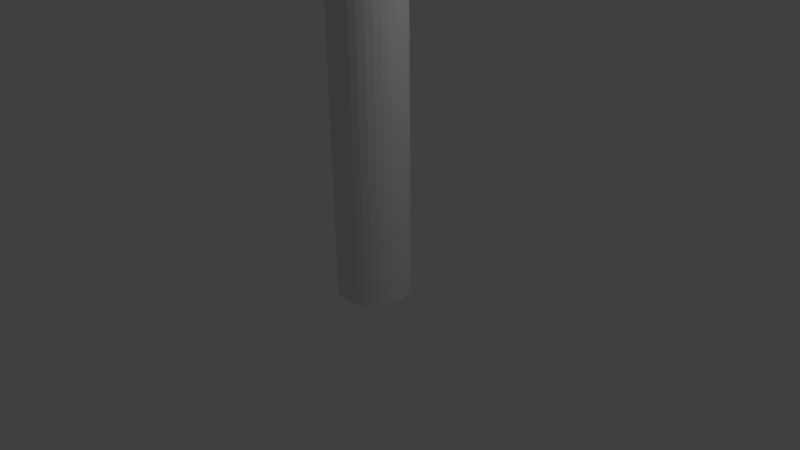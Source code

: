 # Source: support.blend  (saved by Blender 2.76.0; exported with 4.5.12 LTS)
import bpy
from mathutils import Matrix  # noqa: F401  (used for matrix-valued properties, if any)

bpy.ops.wm.read_factory_settings(use_empty=True)
scene = bpy.context.scene
scene.name = 'Scene'

# ---- collections
col_collection_1 = bpy.data.collections.new('Collection 1'); scene.collection.children.link(col_collection_1)

# ---- world
world_world = bpy.data.worlds.new('World'); scene.world = world_world
world_world.color = (0.05088, 0.05088, 0.05088)
world_world.use_sun_shadow = False
world_world.sun_shadow_jitter_overblur = 0.0
world_world.cycles.sampling_method = 'MANUAL'
world_world.cycles.sample_map_resolution = 256

# ---- cameras
cam_camera = bpy.data.cameras.new('Camera')
cam_camera.clip_end = 100.0
cam_camera.lens = 35.0
cam_camera.sensor_width = 32.0
cam_camera.sensor_height = 18.0
cam_camera.ortho_scale = 7.314
cam_camera.dof.focus_distance = 0.0
cam_camera.dof.aperture_fstop = 128.0

# ---- lights
light_lamp = bpy.data.lights.new('Lamp', 'POINT')
light_lamp.transmission_factor = 0.0
light_lamp.cutoff_distance = 30.0
light_lamp.energy = 100.0
light_lamp.shadow_buffer_clip_start = 1.001
light_lamp.shadow_soft_size = 0.1
light_lamp.shadow_maximum_resolution = 0.006
light_lamp.use_absolute_resolution = True
light_lamp.cycles.use_multiple_importance_sampling = False

# ---- meshes
me_cylinder = bpy.data.meshes.new('Cylinder')
me_cylinder.from_pydata([(2.796e-08, 0.4778, -0.4956), (2.796e-08, 0.4778, 25.0), (0.09322, 0.4687, -0.4956), (0.09322, 0.4687, 25.0), (0.1829, 0.4415, -0.4956), (0.1829, 0.4415, 25.0), (0.2655, 0.3973, -0.4956), (0.2655, 0.3973, 25.0), (0.3379, 0.3379, -0.4956), (0.3379, 0.3379, 25.0), (0.3973, 0.2655, -0.4956), (0.3973, 0.2655, 25.0), (0.4415, 0.1829, -0.4956), (0.4415, 0.1829, 25.0), (0.4687, 0.09322, -0.4956), (0.4687, 0.09322, 25.0), (0.4778, 2.024e-07, -0.4956), (0.4778, 2.024e-07, 25.0), (0.4687, -0.09322, -0.4956), (0.4687, -0.09322, 25.0), (0.4415, -0.1829, -0.4956), (0.4415, -0.1829, 25.0), (0.3973, -0.2655, -0.4956), (0.3973, -0.2655, 25.0), (0.3379, -0.3379, -0.4956), (0.3379, -0.3379, 25.0), (0.2655, -0.3973, -0.4956), (0.2655, -0.3973, 25.0), (0.1829, -0.4415, -0.4956), (0.1829, -0.4415, 25.0), (0.09322, -0.4687, -0.4956), (0.09322, -0.4687, 25.0), (-1.277e-07, -0.4778, -0.4956), (-1.277e-07, -0.4778, 25.0), (-0.09322, -0.4687, -0.4956), (-0.09322, -0.4687, 25.0), (-0.1829, -0.4415, -0.4956), (-0.1829, -0.4415, 25.0), (-0.2655, -0.3973, -0.4956), (-0.2655, -0.3973, 25.0), (-0.3379, -0.3379, -0.4956), (-0.3379, -0.3379, 25.0), (-0.3973, -0.2655, -0.4956), (-0.3973, -0.2655, 25.0), (-0.4415, -0.1829, -0.4956), (-0.4415, -0.1829, 25.0), (-0.4687, -0.09322, -0.4956), (-0.4687, -0.09322, 25.0), (-0.4778, 6.277e-07, -0.4956), (-0.4778, 6.277e-07, 25.0), (-0.4687, 0.09322, -0.4956), (-0.4687, 0.09322, 25.0), (-0.4415, 0.1829, -0.4956), (-0.4415, 0.1829, 25.0), (-0.3973, 0.2655, -0.4956), (-0.3973, 0.2655, 25.0), (-0.3379, 0.3379, -0.4956), (-0.3379, 0.3379, 25.0), (-0.2655, 0.3973, -0.4956), (-0.2655, 0.3973, 25.0), (-0.1829, 0.4415, -0.4956), (-0.1829, 0.4415, 25.0), (-0.09322, 0.4687, -0.4956), (-0.09322, 0.4687, 25.0)], [], [(0, 1, 3, 2), (2, 3, 5, 4), (4, 5, 7, 6), (6, 7, 9, 8), (8, 9, 11, 10), (10, 11, 13, 12), (12, 13, 15, 14), (14, 15, 17, 16), (16, 17, 19, 18), (18, 19, 21, 20), (20, 21, 23, 22), (22, 23, 25, 24), (24, 25, 27, 26), (26, 27, 29, 28), (28, 29, 31, 30), (30, 31, 33, 32), (32, 33, 35, 34), (34, 35, 37, 36), (36, 37, 39, 38), (38, 39, 41, 40), (40, 41, 43, 42), (42, 43, 45, 44), (44, 45, 47, 46), (46, 47, 49, 48), (48, 49, 51, 50), (50, 51, 53, 52), (52, 53, 55, 54), (54, 55, 57, 56), (56, 57, 59, 58), (58, 59, 61, 60), (3, 1, 63, 61, 59, 57, 55, 53, 51, 49, 47, 45, 43, 41, 39, 37, 35, 33, 31, 29, 27, 25, 23, 21, 19, 17, 15, 13, 11, 9, 7, 5), (62, 63, 1, 0), (60, 61, 63, 62), (0, 2, 4, 6, 8, 10, 12, 14, 16, 18, 20, 22, 24, 26, 28, 30, 32, 34, 36, 38, 40, 42, 44, 46, 48, 50, 52, 54, 56, 58, 60, 62)])
me_cylinder.use_remesh_preserve_volume = False
me_cylinder.use_remesh_preserve_attributes = False
me_cylinder.use_mirror_vertex_groups = False
me_cylinder.update()

# ---- objects
ob_cylinder = bpy.data.objects.new('Cylinder', me_cylinder)
ob_lamp = bpy.data.objects.new('Lamp', light_lamp)
ob_camera = bpy.data.objects.new('Camera', cam_camera)

# ---- transforms, parenting, visibility, modifiers, constraints
ob_cylinder.location = (0.0, 0.0, 0.0)
ob_cylinder.lineart.crease_threshold = 0.0
ob_lamp.location = (4.076, 1.005, 5.904)
ob_lamp.rotation_euler = (0.6503, 0.05522, 1.866)
ob_lamp.lock_rotations_4d = False
ob_lamp.empty_display_type = 'ARROWS'
ob_lamp.color = (0.0, 0.0, 0.0, 0.0)
ob_lamp.lineart.crease_threshold = 0.0
ob_camera.location = (7.481, -6.508, 5.344)
ob_camera.rotation_euler = (1.109, 0.01082, 0.8149)
ob_camera.lock_rotations_4d = False
ob_camera.empty_display_type = 'ARROWS'
ob_camera.color = (0.0, 0.0, 0.0, 0.0)
ob_camera.display_type = 'WIRE'
ob_camera.lineart.crease_threshold = 0.0

# ---- collection membership
col_collection_1.objects.link(ob_cylinder)
col_collection_1.objects.link(ob_lamp)
col_collection_1.objects.link(ob_camera)

# ---- scene / render settings (as saved in the file)
scene.camera = ob_camera
scene.frame_start = 1; scene.frame_end = 250; scene.frame_set(1)
scene.render.engine = 'BLENDER_EEVEE_NEXT'
scene.render.resolution_percentage = 50
scene.render.dither_intensity = 0.0
scene.cycles.use_denoising = False
scene.cycles.samples = 10
scene.cycles.sampling_pattern = 'TABULATED_SOBOL'
scene.cycles.light_sampling_threshold = 0.0
scene.cycles.use_adaptive_sampling = False
scene.cycles.use_light_tree = False
scene.cycles.blur_glossy = 0.0
scene.cycles.pixel_filter_type = 'GAUSSIAN'
scene.cycles.sample_clamp_indirect = 0.0
scene.view_settings.view_transform = 'Standard'
bpy.context.view_layer.update()
